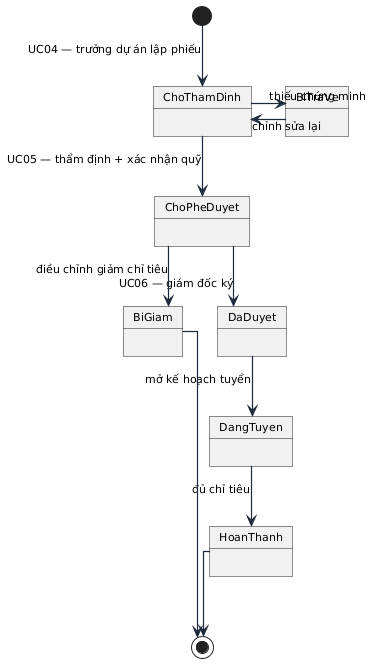

The diagram above was rendered by PlantUML. Its source (embedded in the PNG):
@startuml

skinparam linetype ortho
skinparam shadowing false
skinparam roundcorner 0
skinparam defaultFontName "Arial"
skinparam defaultFontSize 11
skinparam ArrowColor #1E293B
skinparam ArrowThickness 1.2
skinparam packageStyle rectangle
skinparam actorStyle awesome


[*] -down-> ChoThamDinh : UC04 — trưởng dự án lập phiếu
ChoThamDinh -down-> ChoPheDuyet : UC05 — thẩm định + xác nhận quỹ
ChoThamDinh -right-> BiTraVe : thiếu chứng minh
BiTraVe -left-> ChoThamDinh : chỉnh sửa lại
ChoPheDuyet -down-> DaDuyet : UC06 — giám đốc ký
ChoPheDuyet -right-> BiGiam : điều chỉnh giảm chỉ tiêu
DaDuyet -down-> DangTuyen : mở kế hoạch tuyển
DangTuyen -down-> HoanThanh : đủ chỉ tiêu
HoanThanh -down-> [*]
BiGiam -down-> [*]
@enduml